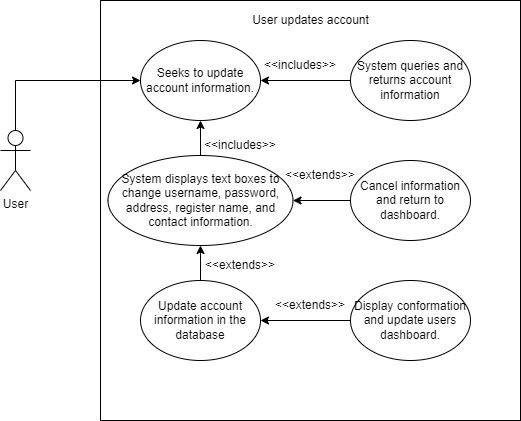

The diagram above was exported from draw.io. Its source (the exported page's mxGraphModel, read from the mxfile embedded in the PNG):
<mxGraphModel dx="782" dy="681" grid="1" gridSize="10" guides="1" tooltips="1" connect="1" arrows="1" fold="1" page="1" pageScale="1" pageWidth="850" pageHeight="1100" math="0" shadow="0">
  <root>
    <mxCell id="0" />
    <mxCell id="1" parent="0" />
    <mxCell id="9EV_t10EQt3N8OxTEWFl-1" value="" style="whiteSpace=wrap;html=1;aspect=fixed;" parent="1" vertex="1">
      <mxGeometry x="270" y="90" width="420" height="420" as="geometry" />
    </mxCell>
    <mxCell id="9EV_t10EQt3N8OxTEWFl-2" value="User" style="shape=umlActor;verticalLabelPosition=bottom;verticalAlign=top;html=1;outlineConnect=0;" parent="1" vertex="1">
      <mxGeometry x="170" y="220" width="30" height="60" as="geometry" />
    </mxCell>
    <mxCell id="9EV_t10EQt3N8OxTEWFl-3" value="" style="endArrow=classic;html=1;rounded=0;entryX=0;entryY=0.5;entryDx=0;entryDy=0;exitX=0.5;exitY=0;exitDx=0;exitDy=0;exitPerimeter=0;" parent="1" source="9EV_t10EQt3N8OxTEWFl-2" target="9EV_t10EQt3N8OxTEWFl-4" edge="1">
      <mxGeometry width="50" height="50" relative="1" as="geometry">
        <mxPoint x="370" y="390" as="sourcePoint" />
        <mxPoint x="420" y="340" as="targetPoint" />
        <Array as="points">
          <mxPoint x="185" y="170" />
        </Array>
      </mxGeometry>
    </mxCell>
    <mxCell id="9EV_t10EQt3N8OxTEWFl-4" value="Seeks to update account information." style="ellipse;whiteSpace=wrap;html=1;" parent="1" vertex="1">
      <mxGeometry x="310" y="130" width="120" height="80" as="geometry" />
    </mxCell>
    <mxCell id="9EV_t10EQt3N8OxTEWFl-6" value="User updates account" style="text;html=1;align=center;verticalAlign=middle;resizable=0;points=[];autosize=1;strokeColor=none;fillColor=none;" parent="1" vertex="1">
      <mxGeometry x="415" y="100" width="130" height="20" as="geometry" />
    </mxCell>
    <mxCell id="9EV_t10EQt3N8OxTEWFl-7" value="System queries and returns account information" style="ellipse;whiteSpace=wrap;html=1;" parent="1" vertex="1">
      <mxGeometry x="520" y="130" width="120" height="80" as="geometry" />
    </mxCell>
    <mxCell id="9EV_t10EQt3N8OxTEWFl-8" value="" style="endArrow=classic;html=1;rounded=0;exitX=0;exitY=0.5;exitDx=0;exitDy=0;entryX=1;entryY=0.5;entryDx=0;entryDy=0;" parent="1" source="9EV_t10EQt3N8OxTEWFl-7" target="9EV_t10EQt3N8OxTEWFl-4" edge="1">
      <mxGeometry width="50" height="50" relative="1" as="geometry">
        <mxPoint x="370" y="370" as="sourcePoint" />
        <mxPoint x="420" y="320" as="targetPoint" />
      </mxGeometry>
    </mxCell>
    <mxCell id="9EV_t10EQt3N8OxTEWFl-9" value="System displays text boxes to change username, password, address, register name, and contact information." style="ellipse;whiteSpace=wrap;html=1;" parent="1" vertex="1">
      <mxGeometry x="277.5" y="245" width="185" height="90" as="geometry" />
    </mxCell>
    <mxCell id="9EV_t10EQt3N8OxTEWFl-10" value="Cancel information and return to dashboard." style="ellipse;whiteSpace=wrap;html=1;" parent="1" vertex="1">
      <mxGeometry x="520" y="250" width="120" height="80" as="geometry" />
    </mxCell>
    <mxCell id="9EV_t10EQt3N8OxTEWFl-11" value="Update account information in the database" style="ellipse;whiteSpace=wrap;html=1;" parent="1" vertex="1">
      <mxGeometry x="310" y="370" width="120" height="80" as="geometry" />
    </mxCell>
    <mxCell id="9EV_t10EQt3N8OxTEWFl-12" value="Display conformation and update users dashboard." style="ellipse;whiteSpace=wrap;html=1;" parent="1" vertex="1">
      <mxGeometry x="520" y="370" width="120" height="80" as="geometry" />
    </mxCell>
    <mxCell id="9EV_t10EQt3N8OxTEWFl-13" value="" style="endArrow=classic;html=1;rounded=0;entryX=1;entryY=0.5;entryDx=0;entryDy=0;startArrow=none;" parent="1" target="9EV_t10EQt3N8OxTEWFl-9" edge="1">
      <mxGeometry width="50" height="50" relative="1" as="geometry">
        <mxPoint x="520" y="290" as="sourcePoint" />
        <mxPoint x="420" y="250" as="targetPoint" />
      </mxGeometry>
    </mxCell>
    <mxCell id="9EV_t10EQt3N8OxTEWFl-14" value="" style="endArrow=classic;html=1;rounded=0;entryX=0.5;entryY=1;entryDx=0;entryDy=0;exitX=0.5;exitY=0;exitDx=0;exitDy=0;" parent="1" source="9EV_t10EQt3N8OxTEWFl-9" target="9EV_t10EQt3N8OxTEWFl-4" edge="1">
      <mxGeometry width="50" height="50" relative="1" as="geometry">
        <mxPoint x="360" y="260" as="sourcePoint" />
        <mxPoint x="410" y="210" as="targetPoint" />
      </mxGeometry>
    </mxCell>
    <mxCell id="9EV_t10EQt3N8OxTEWFl-15" value="" style="endArrow=classic;html=1;rounded=0;entryX=0.5;entryY=1;entryDx=0;entryDy=0;exitX=0.5;exitY=0;exitDx=0;exitDy=0;" parent="1" source="9EV_t10EQt3N8OxTEWFl-11" target="9EV_t10EQt3N8OxTEWFl-9" edge="1">
      <mxGeometry width="50" height="50" relative="1" as="geometry">
        <mxPoint x="350" y="400" as="sourcePoint" />
        <mxPoint x="400" y="350" as="targetPoint" />
      </mxGeometry>
    </mxCell>
    <mxCell id="9EV_t10EQt3N8OxTEWFl-16" value="" style="endArrow=classic;html=1;rounded=0;entryX=1;entryY=0.5;entryDx=0;entryDy=0;exitX=0;exitY=0.5;exitDx=0;exitDy=0;" parent="1" source="9EV_t10EQt3N8OxTEWFl-12" target="9EV_t10EQt3N8OxTEWFl-11" edge="1">
      <mxGeometry width="50" height="50" relative="1" as="geometry">
        <mxPoint x="450" y="440" as="sourcePoint" />
        <mxPoint x="500" y="390" as="targetPoint" />
      </mxGeometry>
    </mxCell>
    <mxCell id="9EV_t10EQt3N8OxTEWFl-18" value="&amp;lt;&amp;lt;extends&amp;gt;&amp;gt;" style="text;html=1;strokeColor=none;fillColor=none;align=center;verticalAlign=middle;whiteSpace=wrap;rounded=0;" parent="1" vertex="1">
      <mxGeometry x="380" y="340" width="60" height="30" as="geometry" />
    </mxCell>
    <mxCell id="9EV_t10EQt3N8OxTEWFl-19" value="&amp;lt;&amp;lt;extends&amp;gt;&amp;gt;" style="text;html=1;strokeColor=none;fillColor=none;align=center;verticalAlign=middle;whiteSpace=wrap;rounded=0;" parent="1" vertex="1">
      <mxGeometry x="450" y="380" width="60" height="30" as="geometry" />
    </mxCell>
    <mxCell id="9EV_t10EQt3N8OxTEWFl-20" value="&amp;lt;&amp;lt;includes&amp;gt;&amp;gt;" style="text;html=1;strokeColor=none;fillColor=none;align=center;verticalAlign=middle;whiteSpace=wrap;rounded=0;" parent="1" vertex="1">
      <mxGeometry x="440" y="140" width="60" height="30" as="geometry" />
    </mxCell>
    <mxCell id="9EV_t10EQt3N8OxTEWFl-17" value="&lt;span&gt;&amp;lt;&amp;lt;extends&amp;gt;&amp;gt;&lt;/span&gt;" style="text;html=1;strokeColor=none;fillColor=none;align=center;verticalAlign=middle;whiteSpace=wrap;rounded=0;" parent="1" vertex="1">
      <mxGeometry x="460" y="250" width="60" height="30" as="geometry" />
    </mxCell>
    <mxCell id="9EV_t10EQt3N8OxTEWFl-21" value="" style="endArrow=none;html=1;rounded=0;exitX=0;exitY=0.5;exitDx=0;exitDy=0;" parent="1" source="9EV_t10EQt3N8OxTEWFl-10" edge="1">
      <mxGeometry width="50" height="50" relative="1" as="geometry">
        <mxPoint x="520" y="290" as="sourcePoint" />
        <mxPoint x="520" y="290" as="targetPoint" />
      </mxGeometry>
    </mxCell>
    <mxCell id="9EV_t10EQt3N8OxTEWFl-22" value="&amp;lt;&amp;lt;includes&amp;gt;&amp;gt;" style="text;html=1;strokeColor=none;fillColor=none;align=center;verticalAlign=middle;whiteSpace=wrap;rounded=0;" parent="1" vertex="1">
      <mxGeometry x="380" y="220" width="60" height="30" as="geometry" />
    </mxCell>
  </root>
</mxGraphModel>